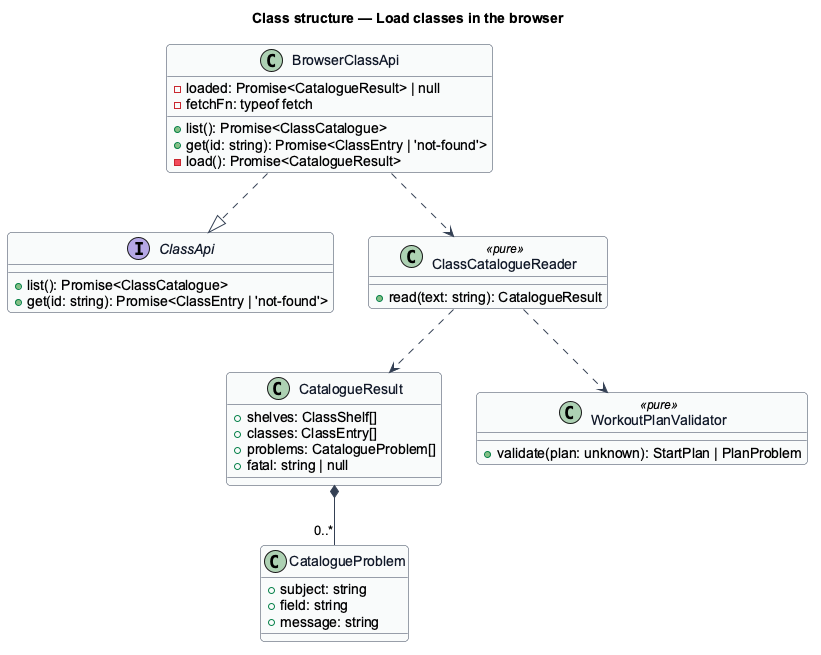

The diagram above was rendered by PlantUML. Its source (embedded in the PNG):
@startuml
skinparam backgroundColor #FFFFFF
skinparam shadowing false
skinparam roundcorner 8
skinparam defaultFontName Arial
skinparam ArrowColor #344054
skinparam class {
  BorderColor #344054
  FontColor #101828
  BackgroundColor #F9FAFB
}
title Class structure — Load classes in the browser

interface ClassApi {
  +list(): Promise<ClassCatalogue>
  +get(id: string): Promise<ClassEntry | 'not-found'>
}
class BrowserClassApi {
  -loaded: Promise<CatalogueResult> | null
  -fetchFn: typeof fetch
  +list(): Promise<ClassCatalogue>
  +get(id: string): Promise<ClassEntry | 'not-found'>
  -load(): Promise<CatalogueResult>
}
class ClassCatalogueReader <<pure>> {
  +read(text: string): CatalogueResult
}
class CatalogueResult {
  +shelves: ClassShelf[]
  +classes: ClassEntry[]
  +problems: CatalogueProblem[]
  +fatal: string | null
}
class CatalogueProblem {
  +subject: string
  +field: string
  +message: string
}
class WorkoutPlanValidator <<pure>> {
  +validate(plan: unknown): StartPlan | PlanProblem
}
BrowserClassApi ..|> ClassApi
BrowserClassApi ..> ClassCatalogueReader
ClassCatalogueReader ..> CatalogueResult
CatalogueResult *-- "0..*" CatalogueProblem
ClassCatalogueReader ..> WorkoutPlanValidator
@enduml